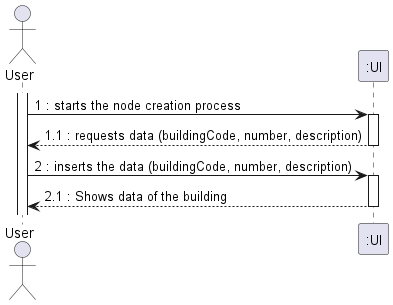

The diagram above was rendered by PlantUML. Its source (embedded in the PNG):
@startuml
actor "User" as OE

activate OE
OE -> ":UI" : 1 : starts the node creation process
activate ":UI"
":UI" --> OE : 1.1 : requests data (buildingCode, number, description)
deactivate ":UI"
OE -> ":UI" : 2 : inserts the data (buildingCode, number, description)
activate ":UI"
":UI" --> OE : 2.1 : Shows data of the building


deactivate ":UI"

@enduml